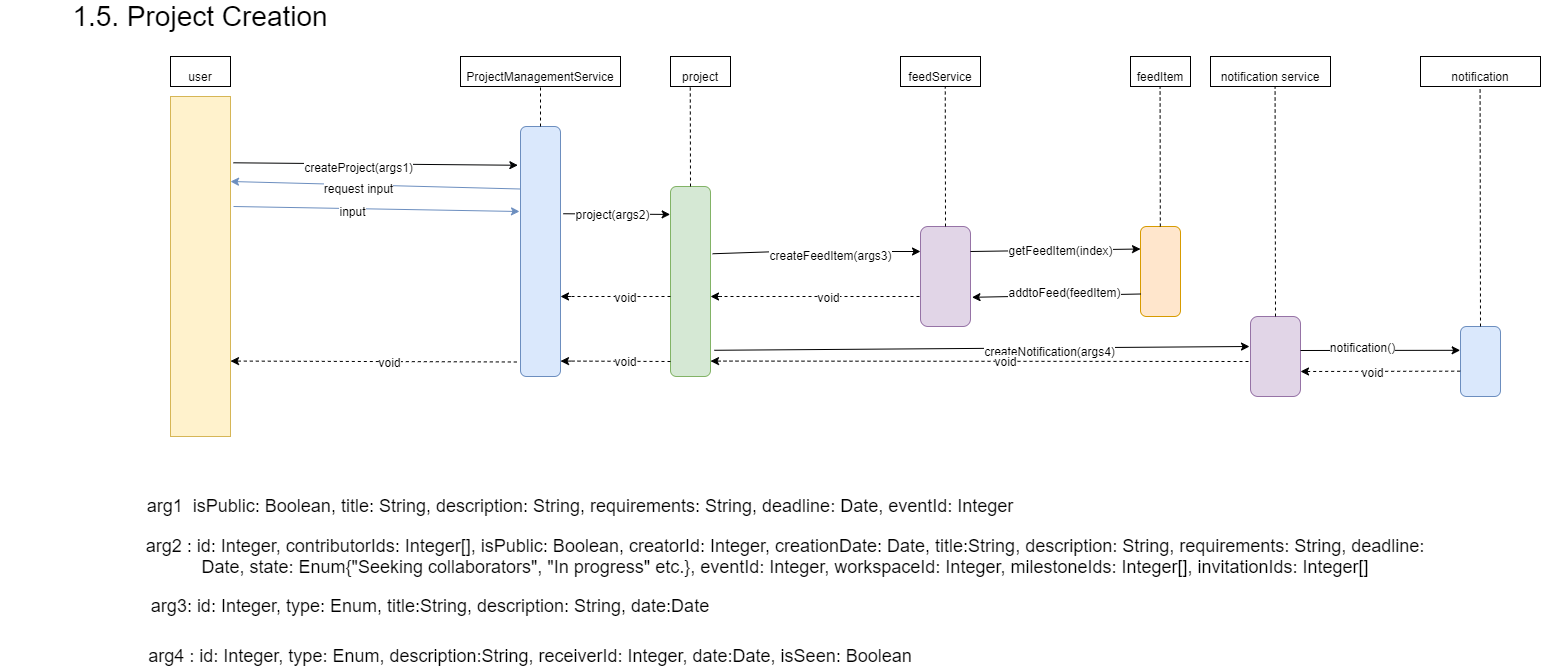

The diagram above was exported from draw.io. Its source (the exported page's mxGraphModel, read from the mxfile embedded in the PNG):
<mxGraphModel dx="1382" dy="764" grid="1" gridSize="10" guides="1" tooltips="1" connect="1" arrows="1" fold="1" page="1" pageScale="1" pageWidth="1654" pageHeight="2336" math="0" shadow="0">
  <root>
    <mxCell id="0" />
    <mxCell id="1" parent="0" />
    <mxCell id="7SUD63celPQDs8AdIgUM-1" value="" style="rounded=0;whiteSpace=wrap;html=1;fillColor=#fff2cc;strokeColor=#d6b656;" parent="1" vertex="1">
      <mxGeometry x="170" y="110" width="60" height="340" as="geometry" />
    </mxCell>
    <mxCell id="7SUD63celPQDs8AdIgUM-4" value="" style="endArrow=classic;html=1;exitX=1.05;exitY=0.195;exitDx=0;exitDy=0;exitPerimeter=0;fillColor=#dae8fc;strokeColor=#010203;entryX=-0.066;entryY=0.155;entryDx=0;entryDy=0;entryPerimeter=0;" parent="1" source="7SUD63celPQDs8AdIgUM-1" target="7SUD63celPQDs8AdIgUM-73" edge="1">
      <mxGeometry width="50" height="50" relative="1" as="geometry">
        <mxPoint x="860" y="450" as="sourcePoint" />
        <mxPoint x="570" y="180" as="targetPoint" />
      </mxGeometry>
    </mxCell>
    <mxCell id="7SUD63celPQDs8AdIgUM-6" value="createProject(args1)" style="text;html=1;align=center;verticalAlign=middle;resizable=0;points=[];labelBackgroundColor=#ffffff;" parent="7SUD63celPQDs8AdIgUM-4" vertex="1" connectable="0">
      <mxGeometry x="-0.1227" y="-3" relative="1" as="geometry">
        <mxPoint as="offset" />
      </mxGeometry>
    </mxCell>
    <mxCell id="7SUD63celPQDs8AdIgUM-9" value="" style="rounded=1;whiteSpace=wrap;html=1;fillColor=#d5e8d4;strokeColor=#82b366;" parent="1" vertex="1">
      <mxGeometry x="670" y="200" width="40" height="190" as="geometry" />
    </mxCell>
    <mxCell id="7SUD63celPQDs8AdIgUM-73" value="" style="rounded=1;whiteSpace=wrap;html=1;fillColor=#dae8fc;strokeColor=#6c8ebf;" parent="1" vertex="1">
      <mxGeometry x="520" y="140" width="40" height="250" as="geometry" />
    </mxCell>
    <mxCell id="7SUD63celPQDs8AdIgUM-13" value="user" style="text;html=1;strokeColor=none;fillColor=none;align=center;verticalAlign=middle;whiteSpace=wrap;rounded=0;" parent="1" vertex="1">
      <mxGeometry x="180" y="80" width="40" height="20" as="geometry" />
    </mxCell>
    <mxCell id="7SUD63celPQDs8AdIgUM-16" value="project" style="text;html=1;strokeColor=none;fillColor=none;align=center;verticalAlign=middle;whiteSpace=wrap;rounded=0;" parent="1" vertex="1">
      <mxGeometry x="680" y="80" width="40" height="20" as="geometry" />
    </mxCell>
    <mxCell id="7SUD63celPQDs8AdIgUM-17" value="" style="endArrow=classic;html=1;exitX=0;exitY=0.25;exitDx=0;exitDy=0;entryX=1;entryY=0.25;entryDx=0;entryDy=0;fillColor=#dae8fc;strokeColor=#6c8ebf;" parent="1" source="7SUD63celPQDs8AdIgUM-73" target="7SUD63celPQDs8AdIgUM-1" edge="1">
      <mxGeometry width="50" height="50" relative="1" as="geometry">
        <mxPoint x="690" y="500" as="sourcePoint" />
        <mxPoint x="740" y="450" as="targetPoint" />
      </mxGeometry>
    </mxCell>
    <mxCell id="7SUD63celPQDs8AdIgUM-20" value="request input" style="text;html=1;align=center;verticalAlign=middle;resizable=0;points=[];labelBackgroundColor=#ffffff;" parent="7SUD63celPQDs8AdIgUM-17" vertex="1" connectable="0">
      <mxGeometry x="0.1149" y="3" relative="1" as="geometry">
        <mxPoint as="offset" />
      </mxGeometry>
    </mxCell>
    <mxCell id="7SUD63celPQDs8AdIgUM-21" value="" style="endArrow=classic;html=1;fillColor=#dae8fc;strokeColor=#6c8ebf;" parent="1" edge="1">
      <mxGeometry width="50" height="50" relative="1" as="geometry">
        <mxPoint x="233" y="220" as="sourcePoint" />
        <mxPoint x="519" y="225" as="targetPoint" />
      </mxGeometry>
    </mxCell>
    <mxCell id="7SUD63celPQDs8AdIgUM-22" value="input" style="text;html=1;align=center;verticalAlign=middle;resizable=0;points=[];labelBackgroundColor=#ffffff;" parent="7SUD63celPQDs8AdIgUM-21" vertex="1" connectable="0">
      <mxGeometry x="-0.169" y="-2" relative="1" as="geometry">
        <mxPoint as="offset" />
      </mxGeometry>
    </mxCell>
    <mxCell id="7SUD63celPQDs8AdIgUM-27" value="" style="rounded=1;whiteSpace=wrap;html=1;fillColor=#e1d5e7;strokeColor=#9673a6;" parent="1" vertex="1">
      <mxGeometry x="920" y="240" width="50" height="100" as="geometry" />
    </mxCell>
    <mxCell id="7SUD63celPQDs8AdIgUM-28" value="" style="endArrow=classic;html=1;entryX=0;entryY=0.25;entryDx=0;entryDy=0;exitX=1.054;exitY=0.354;exitDx=0;exitDy=0;exitPerimeter=0;" parent="1" source="7SUD63celPQDs8AdIgUM-9" target="7SUD63celPQDs8AdIgUM-27" edge="1">
      <mxGeometry width="50" height="50" relative="1" as="geometry">
        <mxPoint x="790" y="500" as="sourcePoint" />
        <mxPoint x="840" y="450" as="targetPoint" />
        <Array as="points">
          <mxPoint x="780" y="265" />
        </Array>
      </mxGeometry>
    </mxCell>
    <mxCell id="7SUD63celPQDs8AdIgUM-29" value="createFeedItem(args3)" style="text;html=1;align=center;verticalAlign=middle;resizable=0;points=[];labelBackgroundColor=#ffffff;" parent="7SUD63celPQDs8AdIgUM-28" vertex="1" connectable="0">
      <mxGeometry x="0.3335" y="-3" relative="1" as="geometry">
        <mxPoint x="-21.99" as="offset" />
      </mxGeometry>
    </mxCell>
    <mxCell id="7SUD63celPQDs8AdIgUM-30" value="feedItem" style="text;html=1;strokeColor=none;fillColor=none;align=center;verticalAlign=middle;whiteSpace=wrap;rounded=0;" parent="1" vertex="1">
      <mxGeometry x="1140" y="80" width="40" height="20" as="geometry" />
    </mxCell>
    <mxCell id="7SUD63celPQDs8AdIgUM-31" value="" style="endArrow=classic;html=1;exitX=1;exitY=0.25;exitDx=0;exitDy=0;entryX=0;entryY=0.25;entryDx=0;entryDy=0;" parent="1" source="7SUD63celPQDs8AdIgUM-27" target="7SUD63celPQDs8AdIgUM-32" edge="1">
      <mxGeometry width="50" height="50" relative="1" as="geometry">
        <mxPoint x="998" y="400" as="sourcePoint" />
        <mxPoint x="998" y="195" as="targetPoint" />
      </mxGeometry>
    </mxCell>
    <mxCell id="7SUD63celPQDs8AdIgUM-33" value="getFeedItem(index)" style="text;html=1;align=center;verticalAlign=middle;resizable=0;points=[];labelBackgroundColor=#ffffff;" parent="7SUD63celPQDs8AdIgUM-31" vertex="1" connectable="0">
      <mxGeometry x="0.2963" y="2" relative="1" as="geometry">
        <mxPoint x="-20" y="2" as="offset" />
      </mxGeometry>
    </mxCell>
    <mxCell id="7SUD63celPQDs8AdIgUM-32" value="" style="rounded=1;whiteSpace=wrap;html=1;fillColor=#ffe6cc;strokeColor=#d79b00;" parent="1" vertex="1">
      <mxGeometry x="1140" y="240" width="40" height="90" as="geometry" />
    </mxCell>
    <mxCell id="7SUD63celPQDs8AdIgUM-34" value="" style="endArrow=classic;html=1;entryX=1.03;entryY=0.708;entryDx=0;entryDy=0;exitX=0;exitY=0.75;exitDx=0;exitDy=0;entryPerimeter=0;" parent="1" source="7SUD63celPQDs8AdIgUM-32" target="7SUD63celPQDs8AdIgUM-27" edge="1">
      <mxGeometry width="50" height="50" relative="1" as="geometry">
        <mxPoint x="997" y="228" as="sourcePoint" />
        <mxPoint x="1000" y="380" as="targetPoint" />
      </mxGeometry>
    </mxCell>
    <mxCell id="7SUD63celPQDs8AdIgUM-35" value="&lt;font style=&quot;font-size: 12px&quot;&gt;addtoFeed(feedItem)&lt;/font&gt;" style="text;html=1;align=center;verticalAlign=middle;resizable=0;points=[];labelBackgroundColor=#ffffff;fontSize=11;" parent="7SUD63celPQDs8AdIgUM-34" vertex="1" connectable="0">
      <mxGeometry x="0.3335" y="-3" relative="1" as="geometry">
        <mxPoint x="35.480000000000004" y="-1.03" as="offset" />
      </mxGeometry>
    </mxCell>
    <mxCell id="7SUD63celPQDs8AdIgUM-41" value="feedService" style="text;html=1;strokeColor=none;fillColor=none;align=center;verticalAlign=middle;whiteSpace=wrap;rounded=0;" parent="1" vertex="1">
      <mxGeometry x="920" y="80" width="40" height="20" as="geometry" />
    </mxCell>
    <mxCell id="7SUD63celPQDs8AdIgUM-42" value="" style="endArrow=classic;html=1;exitX=1.097;exitY=0.862;exitDx=0;exitDy=0;exitPerimeter=0;" parent="1" source="7SUD63celPQDs8AdIgUM-9" edge="1">
      <mxGeometry width="50" height="50" relative="1" as="geometry">
        <mxPoint x="505" y="522.25" as="sourcePoint" />
        <mxPoint x="1249" y="360" as="targetPoint" />
      </mxGeometry>
    </mxCell>
    <mxCell id="7SUD63celPQDs8AdIgUM-43" value="createNotification(args4)" style="text;html=1;align=center;verticalAlign=middle;resizable=0;points=[];labelBackgroundColor=#ffffff;" parent="7SUD63celPQDs8AdIgUM-42" vertex="1" connectable="0">
      <mxGeometry x="0.3335" y="-3" relative="1" as="geometry">
        <mxPoint x="-21.99" as="offset" />
      </mxGeometry>
    </mxCell>
    <mxCell id="7SUD63celPQDs8AdIgUM-44" value="" style="rounded=1;whiteSpace=wrap;html=1;fillColor=#e1d5e7;strokeColor=#9673a6;" parent="1" vertex="1">
      <mxGeometry x="1250" y="330" width="50" height="80" as="geometry" />
    </mxCell>
    <mxCell id="7SUD63celPQDs8AdIgUM-45" value="notification service" style="text;html=1;strokeColor=none;fillColor=none;align=center;verticalAlign=middle;whiteSpace=wrap;rounded=0;" parent="1" vertex="1">
      <mxGeometry x="1200" y="80" width="140" height="20" as="geometry" />
    </mxCell>
    <mxCell id="7SUD63celPQDs8AdIgUM-46" value="" style="endArrow=classic;html=1;entryX=-0.008;entryY=0.34;entryDx=0;entryDy=0;entryPerimeter=0;" parent="1" target="7SUD63celPQDs8AdIgUM-48" edge="1">
      <mxGeometry width="50" height="50" relative="1" as="geometry">
        <mxPoint x="1300" y="364" as="sourcePoint" />
        <mxPoint x="1340" y="545" as="targetPoint" />
      </mxGeometry>
    </mxCell>
    <mxCell id="7SUD63celPQDs8AdIgUM-47" value="notification()&lt;br&gt;" style="text;html=1;align=center;verticalAlign=middle;resizable=0;points=[];labelBackgroundColor=#ffffff;" parent="7SUD63celPQDs8AdIgUM-46" vertex="1" connectable="0">
      <mxGeometry x="-0.2289" y="3" relative="1" as="geometry">
        <mxPoint as="offset" />
      </mxGeometry>
    </mxCell>
    <mxCell id="7SUD63celPQDs8AdIgUM-48" value="" style="rounded=1;whiteSpace=wrap;html=1;fillColor=#dae8fc;strokeColor=#6c8ebf;" parent="1" vertex="1">
      <mxGeometry x="1460" y="340" width="40" height="70" as="geometry" />
    </mxCell>
    <mxCell id="7SUD63celPQDs8AdIgUM-49" value="notification" style="text;html=1;strokeColor=none;fillColor=none;align=center;verticalAlign=middle;whiteSpace=wrap;rounded=0;" parent="1" vertex="1">
      <mxGeometry x="1460" y="80" width="40" height="20" as="geometry" />
    </mxCell>
    <mxCell id="7SUD63celPQDs8AdIgUM-79" value="ProjectManagementService&lt;br&gt;" style="text;html=1;strokeColor=none;fillColor=none;align=center;verticalAlign=middle;whiteSpace=wrap;rounded=0;" parent="1" vertex="1">
      <mxGeometry x="520" y="80" width="40" height="20" as="geometry" />
    </mxCell>
    <mxCell id="7SUD63celPQDs8AdIgUM-80" value="" style="endArrow=classic;html=1;exitX=1.072;exitY=0.349;exitDx=0;exitDy=0;exitPerimeter=0;entryX=-0.008;entryY=0.147;entryDx=0;entryDy=0;entryPerimeter=0;" parent="1" source="7SUD63celPQDs8AdIgUM-73" target="7SUD63celPQDs8AdIgUM-9" edge="1">
      <mxGeometry width="50" height="50" relative="1" as="geometry">
        <mxPoint x="559.9999999999998" y="182.05" as="sourcePoint" />
        <mxPoint x="640" y="180" as="targetPoint" />
        <Array as="points" />
      </mxGeometry>
    </mxCell>
    <mxCell id="7SUD63celPQDs8AdIgUM-81" value="project(args2)" style="text;html=1;align=center;verticalAlign=middle;resizable=0;points=[];labelBackgroundColor=#ffffff;" parent="7SUD63celPQDs8AdIgUM-80" vertex="1" connectable="0">
      <mxGeometry x="0.3335" y="-3" relative="1" as="geometry">
        <mxPoint x="-21.99" y="-3.58" as="offset" />
      </mxGeometry>
    </mxCell>
    <mxCell id="7SUD63celPQDs8AdIgUM-82" value="" style="endArrow=none;dashed=1;html=1;" parent="1" edge="1">
      <mxGeometry width="50" height="50" relative="1" as="geometry">
        <mxPoint x="919" y="310" as="sourcePoint" />
        <mxPoint x="720.4" y="310" as="targetPoint" />
      </mxGeometry>
    </mxCell>
    <mxCell id="7SUD63celPQDs8AdIgUM-83" value="void" style="text;html=1;align=center;verticalAlign=middle;resizable=0;points=[];labelBackgroundColor=#ffffff;" parent="7SUD63celPQDs8AdIgUM-82" vertex="1" connectable="0">
      <mxGeometry x="-0.0743" relative="1" as="geometry">
        <mxPoint as="offset" />
      </mxGeometry>
    </mxCell>
    <mxCell id="7SUD63celPQDs8AdIgUM-84" value="" style="endArrow=classic;html=1;entryX=0.99;entryY=0.348;entryDx=0;entryDy=0;entryPerimeter=0;" parent="1" edge="1">
      <mxGeometry width="50" height="50" relative="1" as="geometry">
        <mxPoint x="720.4" y="310" as="sourcePoint" />
        <mxPoint x="710.0000000000001" y="310" as="targetPoint" />
        <Array as="points" />
      </mxGeometry>
    </mxCell>
    <mxCell id="7SUD63celPQDs8AdIgUM-85" value="" style="endArrow=none;dashed=1;html=1;" parent="1" edge="1">
      <mxGeometry width="50" height="50" relative="1" as="geometry">
        <mxPoint x="670" y="310" as="sourcePoint" />
        <mxPoint x="570.4" y="310" as="targetPoint" />
      </mxGeometry>
    </mxCell>
    <mxCell id="7SUD63celPQDs8AdIgUM-86" value="void" style="text;html=1;align=center;verticalAlign=middle;resizable=0;points=[];labelBackgroundColor=#ffffff;" parent="7SUD63celPQDs8AdIgUM-85" vertex="1" connectable="0">
      <mxGeometry x="-0.0743" relative="1" as="geometry">
        <mxPoint as="offset" />
      </mxGeometry>
    </mxCell>
    <mxCell id="7SUD63celPQDs8AdIgUM-87" value="" style="endArrow=classic;html=1;entryX=0.99;entryY=0.348;entryDx=0;entryDy=0;entryPerimeter=0;" parent="1" edge="1">
      <mxGeometry width="50" height="50" relative="1" as="geometry">
        <mxPoint x="570.4" y="310" as="sourcePoint" />
        <mxPoint x="560.0000000000001" y="310" as="targetPoint" />
        <Array as="points" />
      </mxGeometry>
    </mxCell>
    <mxCell id="7SUD63celPQDs8AdIgUM-94" value="" style="endArrow=none;dashed=1;html=1;" parent="1" edge="1">
      <mxGeometry width="50" height="50" relative="1" as="geometry">
        <mxPoint x="1248" y="375" as="sourcePoint" />
        <mxPoint x="720.4" y="374.58000000000004" as="targetPoint" />
      </mxGeometry>
    </mxCell>
    <mxCell id="7SUD63celPQDs8AdIgUM-95" value="void" style="text;html=1;align=center;verticalAlign=middle;resizable=0;points=[];labelBackgroundColor=#ffffff;" parent="7SUD63celPQDs8AdIgUM-94" vertex="1" connectable="0">
      <mxGeometry x="-0.0743" relative="1" as="geometry">
        <mxPoint as="offset" />
      </mxGeometry>
    </mxCell>
    <mxCell id="7SUD63celPQDs8AdIgUM-96" value="" style="endArrow=classic;html=1;entryX=0.99;entryY=0.348;entryDx=0;entryDy=0;entryPerimeter=0;" parent="1" edge="1">
      <mxGeometry width="50" height="50" relative="1" as="geometry">
        <mxPoint x="720.4" y="374.58000000000004" as="sourcePoint" />
        <mxPoint x="710.0000000000001" y="374.58000000000004" as="targetPoint" />
        <Array as="points" />
      </mxGeometry>
    </mxCell>
    <mxCell id="7SUD63celPQDs8AdIgUM-97" value="" style="endArrow=none;dashed=1;html=1;" parent="1" edge="1">
      <mxGeometry width="50" height="50" relative="1" as="geometry">
        <mxPoint x="670" y="375" as="sourcePoint" />
        <mxPoint x="570.4" y="374.58000000000004" as="targetPoint" />
      </mxGeometry>
    </mxCell>
    <mxCell id="7SUD63celPQDs8AdIgUM-98" value="void" style="text;html=1;align=center;verticalAlign=middle;resizable=0;points=[];labelBackgroundColor=#ffffff;" parent="7SUD63celPQDs8AdIgUM-97" vertex="1" connectable="0">
      <mxGeometry x="-0.0743" relative="1" as="geometry">
        <mxPoint as="offset" />
      </mxGeometry>
    </mxCell>
    <mxCell id="7SUD63celPQDs8AdIgUM-99" value="" style="endArrow=classic;html=1;entryX=0.99;entryY=0.348;entryDx=0;entryDy=0;entryPerimeter=0;" parent="1" edge="1">
      <mxGeometry width="50" height="50" relative="1" as="geometry">
        <mxPoint x="570.4" y="374.58000000000004" as="sourcePoint" />
        <mxPoint x="560.0000000000001" y="374.58000000000004" as="targetPoint" />
        <Array as="points" />
      </mxGeometry>
    </mxCell>
    <mxCell id="7SUD63celPQDs8AdIgUM-100" value="" style="endArrow=none;dashed=1;html=1;exitX=-0.092;exitY=0.942;exitDx=0;exitDy=0;exitPerimeter=0;" parent="1" source="7SUD63celPQDs8AdIgUM-73" edge="1">
      <mxGeometry width="50" height="50" relative="1" as="geometry">
        <mxPoint x="390.4" y="375.08" as="sourcePoint" />
        <mxPoint x="240.39999999999998" y="374.58" as="targetPoint" />
      </mxGeometry>
    </mxCell>
    <mxCell id="7SUD63celPQDs8AdIgUM-101" value="void" style="text;html=1;align=center;verticalAlign=middle;resizable=0;points=[];labelBackgroundColor=#ffffff;" parent="7SUD63celPQDs8AdIgUM-100" vertex="1" connectable="0">
      <mxGeometry x="-0.0743" relative="1" as="geometry">
        <mxPoint as="offset" />
      </mxGeometry>
    </mxCell>
    <mxCell id="7SUD63celPQDs8AdIgUM-102" value="" style="endArrow=classic;html=1;entryX=0.99;entryY=0.348;entryDx=0;entryDy=0;entryPerimeter=0;" parent="1" edge="1">
      <mxGeometry width="50" height="50" relative="1" as="geometry">
        <mxPoint x="240.39999999999998" y="374.58" as="sourcePoint" />
        <mxPoint x="230.0000000000001" y="374.58" as="targetPoint" />
        <Array as="points" />
      </mxGeometry>
    </mxCell>
    <mxCell id="7SUD63celPQDs8AdIgUM-110" value="&lt;font style=&quot;font-size: 18px&quot;&gt;arg1&amp;nbsp;&amp;nbsp;&lt;span style=&quot;text-align: left ; white-space: nowrap&quot;&gt;isPublic: Boolean, title: String, description: String, requirements: String, deadline: Date, eventId: Integer&lt;/span&gt;&lt;/font&gt;" style="text;html=1;strokeColor=none;fillColor=none;align=center;verticalAlign=middle;whiteSpace=wrap;rounded=0;fontSize=11;" parent="1" vertex="1">
      <mxGeometry x="560" y="510" width="40" height="20" as="geometry" />
    </mxCell>
    <mxCell id="7SUD63celPQDs8AdIgUM-111" value="&lt;font style=&quot;font-size: 18px&quot;&gt;arg2 :&amp;nbsp;id: Integer, contributorIds: Integer[], isPublic: Boolean, creatorId: Integer, creationDate: Date, title:String, description: String, requirements: String, deadline: Date, state: Enum{&quot;Seeking collaborators&quot;, &quot;In progress&quot; etc.}, eventId: Integer, workspaceId: Integer, milestoneIds: Integer[], invitationIds: Integer[]&lt;/font&gt;" style="text;html=1;strokeColor=none;fillColor=none;align=center;verticalAlign=middle;whiteSpace=wrap;rounded=0;fontSize=11;" parent="1" vertex="1">
      <mxGeometry x="140" y="560" width="1290" height="20" as="geometry" />
    </mxCell>
    <mxCell id="7SUD63celPQDs8AdIgUM-116" value="&lt;font style=&quot;font-size: 18px&quot;&gt;arg3:&amp;nbsp;&lt;span style=&quot;text-align: left ; white-space: nowrap&quot;&gt;id: Integer, type: Enum, title:String,&amp;nbsp;&lt;/span&gt;&lt;span style=&quot;text-align: left ; white-space: nowrap&quot;&gt;description: String,&amp;nbsp;date:Date&lt;/span&gt;&lt;/font&gt;" style="text;html=1;strokeColor=none;fillColor=none;align=center;verticalAlign=middle;whiteSpace=wrap;rounded=0;fontSize=11;" parent="1" vertex="1">
      <mxGeometry x="410" y="610" width="40" height="20" as="geometry" />
    </mxCell>
    <mxCell id="7SUD63celPQDs8AdIgUM-117" value="&lt;font style=&quot;font-size: 18px&quot;&gt;arg4&amp;nbsp;:&amp;nbsp;&lt;span style=&quot;text-align: left ; white-space: nowrap&quot;&gt;id: Integer, type: Enum, description:String, receiverId: Integer,&amp;nbsp;&lt;/span&gt;&lt;span style=&quot;text-align: left ; white-space: nowrap&quot;&gt;date:Date,&amp;nbsp;&lt;/span&gt;&lt;span style=&quot;text-align: left ; white-space: nowrap&quot;&gt;isSeen: Boolean&lt;/span&gt;&lt;/font&gt;" style="text;html=1;strokeColor=none;fillColor=none;align=center;verticalAlign=middle;whiteSpace=wrap;rounded=0;fontSize=11;" parent="1" vertex="1">
      <mxGeometry x="510" y="660" width="40" height="20" as="geometry" />
    </mxCell>
    <mxCell id="gWF4TLR6qSsHXp2K1qFy-2" value="" style="endArrow=none;dashed=1;html=1;entryX=0.5;entryY=1;entryDx=0;entryDy=0;" parent="1" source="7SUD63celPQDs8AdIgUM-73" target="7SUD63celPQDs8AdIgUM-79" edge="1">
      <mxGeometry width="50" height="50" relative="1" as="geometry">
        <mxPoint x="500" y="200" as="sourcePoint" />
        <mxPoint x="550" y="150" as="targetPoint" />
      </mxGeometry>
    </mxCell>
    <mxCell id="gWF4TLR6qSsHXp2K1qFy-3" value="" style="endArrow=none;dashed=1;html=1;entryX=0.5;entryY=1;entryDx=0;entryDy=0;exitX=0.5;exitY=0;exitDx=0;exitDy=0;" parent="1" source="7SUD63celPQDs8AdIgUM-9" edge="1">
      <mxGeometry width="50" height="50" relative="1" as="geometry">
        <mxPoint x="689.76" y="140" as="sourcePoint" />
        <mxPoint x="689.76" y="100" as="targetPoint" />
      </mxGeometry>
    </mxCell>
    <mxCell id="gWF4TLR6qSsHXp2K1qFy-4" value="" style="endArrow=none;dashed=1;html=1;entryX=0.5;entryY=1;entryDx=0;entryDy=0;exitX=0.5;exitY=0;exitDx=0;exitDy=0;" parent="1" source="7SUD63celPQDs8AdIgUM-27" edge="1">
      <mxGeometry width="50" height="50" relative="1" as="geometry">
        <mxPoint x="945" y="130" as="sourcePoint" />
        <mxPoint x="944.76" y="100" as="targetPoint" />
      </mxGeometry>
    </mxCell>
    <mxCell id="gWF4TLR6qSsHXp2K1qFy-7" value="" style="endArrow=none;dashed=1;html=1;entryX=0.5;entryY=1;entryDx=0;entryDy=0;exitX=0.5;exitY=0;exitDx=0;exitDy=0;" parent="1" edge="1">
      <mxGeometry width="50" height="50" relative="1" as="geometry">
        <mxPoint x="1159.82" y="240" as="sourcePoint" />
        <mxPoint x="1159.5800000000002" y="100" as="targetPoint" />
      </mxGeometry>
    </mxCell>
    <mxCell id="gWF4TLR6qSsHXp2K1qFy-8" value="" style="endArrow=none;dashed=1;html=1;entryX=0.5;entryY=1;entryDx=0;entryDy=0;exitX=0.5;exitY=0;exitDx=0;exitDy=0;" parent="1" source="7SUD63celPQDs8AdIgUM-44" edge="1">
      <mxGeometry width="50" height="50" relative="1" as="geometry">
        <mxPoint x="1274.82" y="240" as="sourcePoint" />
        <mxPoint x="1274.5800000000002" y="100" as="targetPoint" />
      </mxGeometry>
    </mxCell>
    <mxCell id="gWF4TLR6qSsHXp2K1qFy-9" value="" style="endArrow=none;dashed=1;html=1;entryX=0.5;entryY=1;entryDx=0;entryDy=0;exitX=0.5;exitY=0;exitDx=0;exitDy=0;" parent="1" source="7SUD63celPQDs8AdIgUM-48" edge="1">
      <mxGeometry width="50" height="50" relative="1" as="geometry">
        <mxPoint x="1480" y="329.9999999999999" as="sourcePoint" />
        <mxPoint x="1479.58" y="100" as="targetPoint" />
      </mxGeometry>
    </mxCell>
    <mxCell id="gWF4TLR6qSsHXp2K1qFy-10" value="" style="rounded=0;whiteSpace=wrap;html=1;fillColor=none;" parent="1" vertex="1">
      <mxGeometry x="170" y="70" width="60" height="30" as="geometry" />
    </mxCell>
    <mxCell id="gWF4TLR6qSsHXp2K1qFy-11" value="" style="rounded=0;whiteSpace=wrap;html=1;fillColor=none;" parent="1" vertex="1">
      <mxGeometry x="460" y="70" width="160" height="30" as="geometry" />
    </mxCell>
    <mxCell id="gWF4TLR6qSsHXp2K1qFy-12" value="" style="rounded=0;whiteSpace=wrap;html=1;fillColor=none;" parent="1" vertex="1">
      <mxGeometry x="670" y="70" width="60" height="30" as="geometry" />
    </mxCell>
    <mxCell id="gWF4TLR6qSsHXp2K1qFy-13" value="" style="rounded=0;whiteSpace=wrap;html=1;fillColor=none;" parent="1" vertex="1">
      <mxGeometry x="900" y="70" width="80" height="30" as="geometry" />
    </mxCell>
    <mxCell id="gWF4TLR6qSsHXp2K1qFy-14" value="" style="rounded=0;whiteSpace=wrap;html=1;fillColor=none;" parent="1" vertex="1">
      <mxGeometry x="1130" y="70" width="60" height="30" as="geometry" />
    </mxCell>
    <mxCell id="gWF4TLR6qSsHXp2K1qFy-15" value="" style="rounded=0;whiteSpace=wrap;html=1;fillColor=none;" parent="1" vertex="1">
      <mxGeometry x="1210" y="70" width="120" height="30" as="geometry" />
    </mxCell>
    <mxCell id="gWF4TLR6qSsHXp2K1qFy-16" value="" style="rounded=0;whiteSpace=wrap;html=1;fillColor=none;" parent="1" vertex="1">
      <mxGeometry x="1420" y="70" width="120" height="30" as="geometry" />
    </mxCell>
    <mxCell id="gWF4TLR6qSsHXp2K1qFy-17" value="" style="endArrow=classic;html=1;dashed=1;exitX=-0.008;exitY=0.638;exitDx=0;exitDy=0;exitPerimeter=0;" parent="1" source="7SUD63celPQDs8AdIgUM-48" edge="1">
      <mxGeometry width="50" height="50" relative="1" as="geometry">
        <mxPoint x="1170" y="430" as="sourcePoint" />
        <mxPoint x="1300" y="385" as="targetPoint" />
      </mxGeometry>
    </mxCell>
    <mxCell id="gWF4TLR6qSsHXp2K1qFy-18" value="void" style="text;html=1;align=center;verticalAlign=middle;resizable=0;points=[];labelBackgroundColor=#ffffff;" parent="gWF4TLR6qSsHXp2K1qFy-17" vertex="1" connectable="0">
      <mxGeometry x="0.1064" y="1" relative="1" as="geometry">
        <mxPoint as="offset" />
      </mxGeometry>
    </mxCell>
    <mxCell id="gWF4TLR6qSsHXp2K1qFy-20" value="&lt;font style=&quot;font-size: 28px&quot;&gt;1.5. Project Creation&lt;/font&gt;" style="text;html=1;strokeColor=none;fillColor=none;align=center;verticalAlign=middle;whiteSpace=wrap;rounded=0;" parent="1" vertex="1">
      <mxGeometry y="20" width="400" height="20" as="geometry" />
    </mxCell>
  </root>
</mxGraphModel>